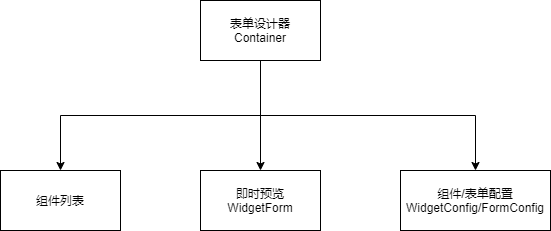

The diagram above was exported from draw.io. Its source (the exported page's mxGraphModel, read from the mxfile embedded in the PNG):
<mxGraphModel dx="1024" dy="632" grid="1" gridSize="10" guides="1" tooltips="1" connect="1" arrows="1" fold="1" page="1" pageScale="1" pageWidth="1100" pageHeight="850" background="none" math="0" shadow="0">
  <root>
    <mxCell id="0" />
    <mxCell id="1" parent="0" />
    <mxCell id="_KEtPa2ivI59zZs-s24Q-5" style="edgeStyle=orthogonalEdgeStyle;rounded=0;orthogonalLoop=1;jettySize=auto;html=1;exitX=0.5;exitY=1;exitDx=0;exitDy=0;entryX=0.5;entryY=0;entryDx=0;entryDy=0;" parent="1" source="_KEtPa2ivI59zZs-s24Q-1" target="_KEtPa2ivI59zZs-s24Q-2" edge="1">
      <mxGeometry relative="1" as="geometry" />
    </mxCell>
    <mxCell id="_KEtPa2ivI59zZs-s24Q-6" style="edgeStyle=orthogonalEdgeStyle;rounded=0;orthogonalLoop=1;jettySize=auto;html=1;exitX=0.5;exitY=1;exitDx=0;exitDy=0;" parent="1" source="_KEtPa2ivI59zZs-s24Q-1" target="_KEtPa2ivI59zZs-s24Q-3" edge="1">
      <mxGeometry relative="1" as="geometry" />
    </mxCell>
    <mxCell id="_KEtPa2ivI59zZs-s24Q-7" style="edgeStyle=orthogonalEdgeStyle;rounded=0;orthogonalLoop=1;jettySize=auto;html=1;exitX=0.5;exitY=1;exitDx=0;exitDy=0;" parent="1" source="_KEtPa2ivI59zZs-s24Q-1" target="_KEtPa2ivI59zZs-s24Q-4" edge="1">
      <mxGeometry relative="1" as="geometry" />
    </mxCell>
    <mxCell id="_KEtPa2ivI59zZs-s24Q-1" value="表单设计器&lt;br&gt;Container" style="rounded=0;whiteSpace=wrap;html=1;" parent="1" vertex="1">
      <mxGeometry x="440" y="160" width="120" height="60" as="geometry" />
    </mxCell>
    <mxCell id="_KEtPa2ivI59zZs-s24Q-2" value="组件列表" style="rounded=0;whiteSpace=wrap;html=1;" parent="1" vertex="1">
      <mxGeometry x="240" y="330" width="120" height="60" as="geometry" />
    </mxCell>
    <mxCell id="_KEtPa2ivI59zZs-s24Q-3" value="即时预览&lt;br&gt;WidgetForm" style="rounded=0;whiteSpace=wrap;html=1;" parent="1" vertex="1">
      <mxGeometry x="440" y="330" width="120" height="60" as="geometry" />
    </mxCell>
    <mxCell id="_KEtPa2ivI59zZs-s24Q-4" value="组件/表单配置&lt;br&gt;WidgetConfig/FormConfig" style="rounded=0;whiteSpace=wrap;html=1;" parent="1" vertex="1">
      <mxGeometry x="640" y="330" width="150" height="60" as="geometry" />
    </mxCell>
  </root>
</mxGraphModel>